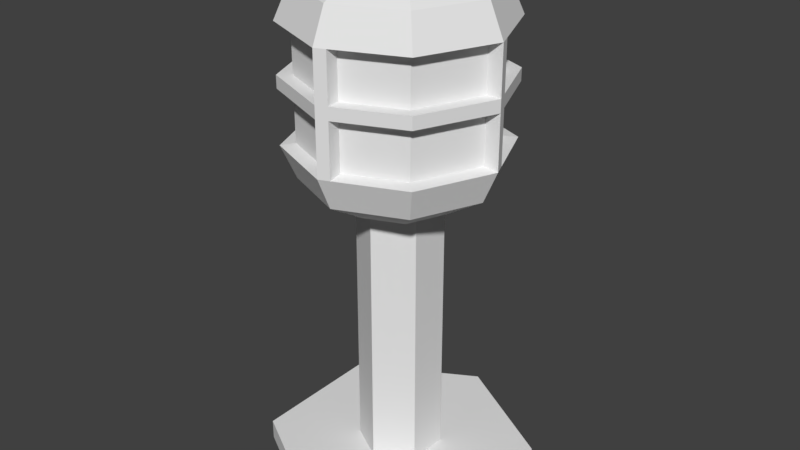 # Source: Light.blend  (saved by Blender 2.78.0; exported with 4.5.12 LTS)
import bpy
from mathutils import Matrix  # noqa: F401  (used for matrix-valued properties, if any)

bpy.ops.wm.read_factory_settings(use_empty=True)
scene = bpy.context.scene
scene.name = 'Scene'

# ---- collections
col_collection_1 = bpy.data.collections.new('Collection 1'); scene.collection.children.link(col_collection_1)

# ---- world
world_world = bpy.data.worlds.new('World'); scene.world = world_world
world_world.color = (0.05088, 0.05088, 0.05088)
world_world.use_sun_shadow = False
world_world.sun_shadow_jitter_overblur = 0.0
world_world.cycles.sampling_method = 'MANUAL'

# ---- meshes
me_sphere_001 = bpy.data.meshes.new('Sphere.001')
me_sphere_001.from_pydata([(0.8239, 0.09947, -0.0268), (0.6115, 0.6121, -0.0268), (0.6115, -0.6117, -0.0268), (0.865, 0.0002215, -0.0268), (0.08556, -0.8296, -0.0268), (-0.6123, -0.6117, -0.0268), (-0.0004128, -0.8652, -0.0268), (-0.8354, -0.07319, -0.0268), (-0.8658, 0.0002215, -0.0268), (-0.6123, 0.6121, -0.0268), (0.6115, -0.6117, -0.9249), (0.6115, -0.6117, -1.718), (0.6115, 0.6121, -0.7385), (-0.0004128, 0.8656, -0.0268), (0.865, 0.0002215, -0.9249), (0.865, 0.0002215, -1.718), (-0.0004128, 0.8656, -0.9249), (-0.0004128, 0.8656, -1.718), (-0.6123, 0.6121, -0.9249), (-0.6123, 0.6121, -1.718), (-0.8658, 0.0002215, -0.9249), (-0.8658, 0.0002215, -1.718), (-0.0004128, -0.8652, -0.7385), (-0.6123, -0.6117, -0.9249), (-0.6123, -0.6117, -1.718), (0.8239, 0.09947, -1.718), (0.6115, 0.6121, -1.718), (0.08556, -0.8296, -1.718), (-0.0004128, -0.8652, -1.718), (-0.8354, -0.07319, -1.718), (0.6115, -0.6117, -0.7385), (0.865, 0.0002215, -0.7385), (-0.0004128, 0.8656, -0.7385), (-0.6123, 0.6121, -0.7385), (-0.8658, 0.0002215, -0.7385), (-0.6123, -0.6117, -0.7385), (-0.8354, -0.07319, -0.7385), (-0.1075, 0.8212, -0.7385), (0.8239, 0.09947, -0.7385), (0.08556, -0.8296, -0.7385), (0.6115, 0.6121, -0.9249), (-0.0004128, -0.8652, -0.9249), (-0.8354, -0.07319, -0.9249), (-0.1075, 0.8212, -0.9249), (0.8239, 0.09947, -0.9249), (0.08556, -0.8296, -0.9249), (-0.1075, 0.8212, -0.0268), (-0.1075, 0.8212, -1.718)], [], [(16, 40, 26, 17), (14, 10, 11, 15), (20, 18, 19, 21), (41, 23, 24, 28), (6, 5, 35, 22), (8, 9, 33, 34), (3, 2, 30, 31), (13, 1, 12, 32), (2, 4, 39, 30), (10, 45, 27, 11), (1, 0, 38, 12), (40, 44, 25, 26), (9, 46, 37, 33), (18, 43, 47, 19), (5, 7, 36, 35), (23, 42, 29, 24)])
_uv = me_sphere_001.uv_layers.new(name='UVMap')
_uv.uv.foreach_set('vector', [0.5607, 0.0, 0.7948, 4.181e-08, 0.7948, 0.2783, 0.5607, 0.2783, 0.5607, 0.0, 0.5607, 0.2323, 0.2804, 0.2323, 0.2804, 6.272e-08, 0.7659, 0.6518, 0.5319, 0.6518, 0.5319, 0.3735, 0.7659, 0.3735, 0.2804, 0.0, 0.2804, 0.2323, 4.213e-08, 0.2323, 0.0, 1.254e-07, 0.2804, 0.7504, 0.2804, 0.5181, 0.5319, 0.5181, 0.5319, 0.7504, 1.0, 0.6231, 0.7659, 0.6231, 0.7659, 0.3735, 1.0, 0.3735, 1.066e-07, 0.7504, 3.028e-08, 0.5181, 0.2515, 0.5181, 0.2515, 0.7504, 0.7659, 0.9014, 0.5319, 0.9014, 0.5319, 0.6518, 0.7659, 0.6518, 3.028e-08, 0.5181, 0.0, 0.3769, 0.2515, 0.3769, 0.2515, 0.5181, 0.5607, 0.2323, 0.5607, 0.3735, 0.2804, 0.3735, 0.2804, 0.2323, 0.1387, 1.0, 1.053e-08, 1.0, 0.0, 0.7504, 0.1387, 0.7504, 0.7659, 0.6231, 0.9046, 0.6231, 0.9046, 0.9014, 0.7659, 0.9014, 0.2752, 1.0, 0.1387, 1.0, 0.1387, 0.7504, 0.2752, 0.7504, 0.9313, 0.2783, 0.7948, 0.2783, 0.7948, 0.0, 0.9313, 4.181e-08, 0.2804, 0.5181, 0.2804, 0.3735, 0.5319, 0.3735, 0.5319, 0.5181, 0.2804, 0.2323, 0.2804, 0.3769, 4.213e-08, 0.3769, 4.213e-08, 0.2323])
me_sphere_001.use_remesh_preserve_volume = False
me_sphere_001.use_remesh_preserve_attributes = False
me_sphere_001.use_mirror_vertex_groups = False
me_sphere_001.update()
me_sphere = bpy.data.meshes.new('Sphere')
me_sphere.from_pydata([(-1.068e-07, 4.423e-08, 1.0), (0.3536, 0.3536, 0.866), (0.6124, 0.6124, 0.5), (0.5, 1.336e-07, 0.866), (0.866, 1.634e-07, 0.5), (1.0, 1.336e-07, -4.371e-08), (0.3536, -0.3536, 0.866), (0.6124, -0.6124, 0.5), (0.7071, -0.7071, -4.371e-08), (-4.717e-08, -0.5, 0.866), (4.224e-08, -0.866, 0.5), (1.244e-08, -1.0, -4.371e-08), (-0.3536, -0.3536, 0.866), (-0.6124, -0.6124, 0.5), (-0.7071, -0.7071, -4.371e-08), (-0.5, 1.932e-07, 0.866), (-0.866, 1.038e-07, 0.5), (-1.0, 1.634e-07, -4.371e-08), (-0.3536, 0.3536, 0.866), (-0.6124, 0.6124, 0.5), (-0.7071, 0.7071, -4.371e-08), (4.224e-08, 0.5, 0.866), (-4.717e-08, 0.866, 0.5), (0.7071, 0.7071, -1.746), (0.6124, 0.6124, -2.246), (0.3536, 0.3536, -2.612), (1.0, 1.234e-07, -1.746), (0.866, 1.83e-07, -2.246), (0.5, 1.383e-07, -2.612), (0.7071, -0.7071, -1.746), (0.6124, -0.6124, -2.246), (0.3536, -0.3536, -2.612), (-2.068e-08, -1.0, -1.746), (-2.068e-08, -0.866, -2.246), (-3.559e-08, -0.5, -2.612), (-0.7071, -0.7071, -1.746), (-0.6124, -0.6124, -2.246), (-0.3536, -0.3536, -2.612), (-1.0, 1.532e-07, -1.746), (-0.866, 1.532e-07, -2.246), (-0.5, 1.383e-07, -2.612), (-0.7071, 0.7071, -1.746), (-0.6124, 0.6124, -2.246), (-0.3536, 0.3536, -2.612), (-2.068e-08, 1.0, -1.746), (-2.068e-08, 0.866, -2.246), (-5.049e-08, 0.5, -2.612), (-3.312e-08, 1.408e-07, -2.746), (1.0, 1.336e-07, -4.371e-08), (0.7071, -0.7071, -4.371e-08), (1.244e-08, -1.0, -4.371e-08), (-0.7071, -0.7071, -4.371e-08), (-1.0, 1.634e-07, -4.371e-08), (-0.7071, 0.7071, -4.371e-08), (0.7071, -0.7071, -1.746), (0.7071, 0.7071, -1.746), (1.0, 1.234e-07, -1.746), (-2.068e-08, 1.0, -1.746), (-0.7071, 0.7071, -1.746), (-1.0, 1.532e-07, -1.746), (-2.068e-08, -1.0, -1.746), (-0.7071, -0.7071, -1.746), (0.7071, -0.7071, -0.7348), (0.7071, 0.7071, -0.7348), (1.0, 1.293e-07, -0.7348), (-1.499e-09, 1.0, -0.7348), (-0.7071, 0.7071, -0.7348), (-1.0, 1.591e-07, -0.7348), (-1.499e-09, -1.0, -0.7348), (-0.7071, -0.7071, -0.7348), (0.7071, -0.7071, -0.9272), (1.0, 1.282e-07, -0.9272), (-5.148e-09, 1.0, -0.9272), (-0.7071, 0.7071, -0.9272), (-1.0, 1.58e-07, -0.9272), (-0.7071, -0.7071, -0.9272), (0.7071, 0.7071, -0.9272), (-5.148e-09, -1.0, -0.9272), (0.09935, -0.9588, -4.371e-08), (0.08604, -0.8304, 0.5), (0.04968, -0.4794, 0.866), (0.04968, -0.4794, -2.612), (0.08604, -0.8304, -2.246), (0.09935, -0.9588, -1.746), (0.09935, -0.9588, -4.371e-08), (0.09935, -0.9588, -1.746), (0.09935, -0.9588, -0.7348), (0.09935, -0.9588, -0.9272), (0.9525, 0.1147, -4.371e-08), (0.8249, 0.09932, 0.5), (0.4762, 0.05734, 0.866), (0.4762, 0.05734, -2.612), (0.8249, 0.09932, -2.246), (0.9525, 0.1147, -1.746), (0.9525, 0.1147, -4.371e-08), (0.9525, 0.1147, -1.746), (0.9525, 0.1147, -0.7348), (0.9525, 0.1147, -0.9272), (-0.1238, 0.9487, -4.371e-08), (-0.1072, 0.8216, 0.5), (-0.06189, 0.4744, 0.866), (-0.06189, 0.4744, -2.612), (-0.1072, 0.8216, -2.246), (-0.1238, 0.9487, -1.746), (-0.1238, 0.9487, -4.371e-08), (-0.1238, 0.9487, -1.746), (-0.1238, 0.9487, -0.7348), (-0.1238, 0.9487, -0.9272), (-0.9649, -0.08483, -4.371e-08), (-0.8356, -0.07347, 0.5), (-0.4824, -0.04242, 0.866), (-0.9649, -0.08483, -1.746), (-0.4824, -0.04242, -2.612), (-0.8356, -0.07347, -2.246), (-0.9649, -0.08483, -4.371e-08), (-0.9649, -0.08483, -1.746), (-0.9649, -0.08483, -0.7348), (-0.9649, -0.08483, -0.9272), (0.8239, 0.09947, -0.0268), (0.6115, 0.6121, -0.0268), (0.6115, -0.6117, -0.0268), (0.865, 0.0002215, -0.0268), (0.08556, -0.8296, -0.0268), (-0.6123, -0.6117, -0.0268), (-0.0004128, -0.8652, -0.0268), (-0.8354, -0.07319, -0.0268), (-0.8658, 0.0002215, -0.0268), (-0.6123, 0.6121, -0.0268), (0.6115, -0.6117, -0.9249), (0.6115, -0.6117, -1.718), (0.6115, 0.6121, -0.7385), (-0.0004128, 0.8656, -0.0268), (0.865, 0.0002215, -0.9249), (0.865, 0.0002215, -1.718), (-0.0004128, 0.8656, -0.9249), (-0.0004128, 0.8656, -1.718), (-0.6123, 0.6121, -0.9249), (-0.6123, 0.6121, -1.718), (-0.8658, 0.0002215, -0.9249), (-0.8658, 0.0002215, -1.718), (-0.0004128, -0.8652, -0.7385), (-0.6123, -0.6117, -0.9249), (-0.6123, -0.6117, -1.718), (0.8239, 0.09947, -1.718), (0.6115, 0.6121, -1.718), (0.08556, -0.8296, -1.718), (-0.0004128, -0.8652, -1.718), (-0.8354, -0.07319, -1.718), (0.6115, -0.6117, -0.7385), (0.865, 0.0002215, -0.7385), (-0.0004128, 0.8656, -0.7385), (-0.6123, 0.6121, -0.7385), (-0.8658, 0.0002215, -0.7385), (-0.6123, -0.6117, -0.7385), (-0.8354, -0.07319, -0.7385), (-0.1075, 0.8212, -0.7385), (0.8239, 0.09947, -0.7385), (0.08556, -0.8296, -0.7385), (0.6115, 0.6121, -0.9249), (-0.0004128, -0.8652, -0.9249), (-0.8354, -0.07319, -0.9249), (-0.1075, 0.8212, -0.9249), (0.8239, 0.09947, -0.9249), (0.08556, -0.8296, -0.9249), (-0.1075, 0.8212, -0.0268), (-0.1075, 0.8212, -1.718), (1.244e-08, 1.0, -4.371e-08), (0.7071, 0.7071, -4.371e-08), (1.244e-08, 1.0, -4.371e-08), (0.7071, 0.7071, -4.371e-08)], [], [(22, 21, 1, 2), (166, 22, 2, 167), (21, 0, 1), (88, 89, 4, 5), (1, 0, 3, 90), (89, 90, 3, 4), (5, 4, 7, 8), (3, 0, 6), (4, 3, 6, 7), (78, 79, 10, 11), (6, 0, 9, 80), (79, 80, 9, 10), (11, 10, 13, 14), (9, 0, 12), (10, 9, 12, 13), (108, 109, 16, 17), (12, 0, 15, 110), (41, 38, 59, 58), (109, 110, 15, 16), (83, 29, 54, 85), (15, 0, 18), (98, 166, 168, 104), (11, 14, 51, 50), (16, 15, 18, 19), (88, 5, 48, 94), (17, 16, 19, 20), (103, 41, 58, 105), (99, 100, 21, 22), (35, 32, 60, 61), (98, 99, 22, 166), (18, 0, 21, 100), (47, 46, 25), (45, 44, 23, 24), (46, 45, 24, 25), (91, 92, 27, 28), (47, 25, 91, 28), (92, 93, 26, 27), (28, 27, 30, 31), (47, 28, 31), (27, 26, 29, 30), (81, 82, 33, 34), (47, 31, 81, 34), (82, 83, 32, 33), (34, 33, 36, 37), (47, 34, 37), (33, 32, 35, 36), (47, 37, 112, 40), (113, 111, 38, 39), (112, 113, 39, 40), (47, 40, 43), (39, 38, 41, 42), (40, 39, 42, 43), (47, 43, 101, 46), (102, 103, 44, 45), (101, 102, 45, 46), (87, 77, 60, 85), (95, 55, 144, 143), (77, 75, 141, 159), (97, 71, 56, 95), (107, 72, 57, 105), (97, 95, 143, 162), (117, 74, 59, 115), (49, 84, 122, 120), (111, 35, 61, 115), (78, 11, 50, 84), (29, 26, 56, 54), (23, 44, 57, 55), (17, 20, 53, 52), (5, 8, 49, 48), (108, 17, 52, 114), (93, 23, 55, 95), (66, 67, 152, 151), (114, 52, 67, 116), (105, 58, 137, 165), (104, 168, 65, 106), (94, 48, 64, 96), (60, 77, 159, 146), (48, 49, 120, 121), (84, 50, 68, 86), (68, 69, 75, 77), (116, 67, 74, 117), (67, 66, 73, 74), (106, 65, 72, 107), (96, 64, 71, 97), (64, 62, 70, 71), (65, 63, 76, 72), (86, 68, 77, 87), (62, 86, 87, 70), (117, 115, 147, 160), (8, 78, 84, 49), (116, 69, 153, 154), (30, 29, 83, 82), (31, 30, 82, 81), (32, 83, 85, 60), (7, 6, 80, 79), (8, 7, 79, 78), (63, 96, 97, 76), (53, 104, 164, 127), (26, 93, 95, 56), (68, 50, 124, 140), (24, 23, 93, 92), (25, 24, 92, 91), (167, 88, 94, 169), (2, 1, 90, 89), (167, 2, 89, 88), (66, 106, 107, 73), (94, 96, 156, 118), (169, 94, 118, 119), (43, 42, 102, 101), (42, 41, 103, 102), (20, 19, 99, 98), (19, 18, 100, 99), (44, 103, 105, 57), (20, 98, 104, 53), (69, 116, 117, 75), (69, 68, 140, 153), (14, 108, 114, 51), (38, 111, 115, 59), (59, 74, 138, 139), (37, 36, 113, 112), (36, 35, 111, 113), (13, 12, 110, 109), (14, 13, 109, 108), (106, 66, 151, 155), (50, 51, 123, 124), (75, 117, 160, 141), (54, 56, 133, 129), (96, 63, 130, 156), (51, 114, 125, 123), (74, 73, 136, 138), (85, 54, 129, 145), (62, 64, 149, 148), (52, 53, 127, 126), (73, 107, 161, 136), (61, 60, 146, 142), (104, 106, 155, 164), (63, 65, 150, 130), (76, 97, 162, 158), (115, 61, 142, 147), (107, 105, 165, 161), (86, 62, 148, 157), (64, 48, 121, 149), (71, 70, 128, 132), (58, 59, 139, 137), (84, 86, 157, 122), (65, 168, 131, 150), (72, 76, 158, 134), (168, 169, 119, 131), (70, 87, 163, 128), (55, 57, 135, 144), (87, 85, 145, 163), (56, 71, 132, 133), (67, 52, 126, 152), (57, 72, 134, 135), (114, 116, 154, 125), (166, 167, 169, 168)])
_uv = me_sphere.uv_layers.new(name='UVMap')
_uv.uv.foreach_set('vector', [1.055e-08, 0.08201, 0.05985, 0.1065, 0.05985, 0.1735, 0.0, 0.198, 0.8826, 0.1146, 0.7941, 0.1181, 0.7941, 0.01888, 0.8826, 0.0, 0.05985, 0.1065, 0.1416, 0.14, 0.05985, 0.1735, 0.24, 0.678, 0.1539, 0.6705, 0.1533, 0.6545, 0.2392, 0.6595, 0.05985, 0.1735, 0.1416, 0.14, 0.1077, 0.2208, 0.09997, 0.2132, 0.06949, 0.2667, 0.09997, 0.2132, 0.1077, 0.2208, 0.08295, 0.28, 0.2392, 0.6595, 0.1533, 0.6545, 0.1574, 0.5417, 0.244, 0.5292, 0.1077, 0.2208, 0.1416, 0.14, 0.1755, 0.2208, 0.08295, 0.28, 0.1077, 0.2208, 0.1755, 0.2208, 0.2003, 0.28, 0.1533, 0.6624, 0.06478, 0.6634, 0.06478, 0.6476, 0.1533, 0.6441, 0.1755, 0.2208, 0.1416, 0.14, 0.2234, 0.1735, 0.2166, 0.1801, 0.06478, 0.6634, 0.0, 0.666, 1.055e-08, 0.6569, 0.06478, 0.6476, 0.1533, 0.6441, 0.06478, 0.6476, 0.06478, 0.548, 0.1533, 0.5292, 0.2234, 0.1735, 0.1416, 0.14, 0.2234, 0.1065, 0.2832, 0.198, 0.2234, 0.1735, 0.2234, 0.1065, 0.2832, 0.08201, 0.9762, 0.6088, 0.8877, 0.6103, 0.8877, 0.5968, 0.9762, 0.5932, 0.2234, 0.1065, 0.1416, 0.14, 0.1755, 0.05919, 0.1812, 0.06487, 0.0, 0.0, 0.0, 0.0, 0.0, 0.0, 0.0, 0.0, 0.8877, 0.6103, 0.8229, 0.6143, 0.8229, 0.6065, 0.8877, 0.5968, 0.0, 0.0, 0.0, 0.0, 0.0, 0.0, 0.0, 0.0, 0.1755, 0.05919, 0.1416, 0.14, 0.1077, 0.05919, 0.0, 0.0, 0.0, 0.0, 0.0, 0.0, 0.0, 0.0, 0.0, 0.0, 0.0, 0.0, 0.0, 0.0, 0.0, 0.0, 0.2003, 0.0, 0.1755, 0.05919, 0.1077, 0.05919, 0.08295, 2.086e-08, 0.0, 0.0, 0.0, 0.0, 0.0, 0.0, 0.0, 0.0, 0.9762, 0.5932, 0.8877, 0.5968, 0.8877, 0.4976, 0.9762, 0.4787, 0.0, 0.0, 0.0, 0.0, 0.0, 0.0, 0.0, 0.0, 0.7941, 0.1378, 0.7293, 0.1392, 0.7293, 0.1278, 0.7941, 0.1181, 0.0, 0.0, 0.0, 0.0, 0.0, 0.0, 0.0, 0.0, 0.8826, 0.1374, 0.7941, 0.1378, 0.7941, 0.1181, 0.8826, 0.1146, 0.1077, 0.05919, 0.1416, 0.14, 0.05985, 0.1065, 0.06823, 0.09825, 0.365, 0.14, 0.3988, 0.2208, 0.3311, 0.2208, 0.7581, 0.5969, 0.6697, 0.5933, 0.6697, 0.4787, 0.7581, 0.4976, 0.3988, 0.2208, 0.4236, 0.28, 0.3063, 0.28, 0.3311, 0.2208, 0.6677, 0.6066, 0.5975, 0.6226, 0.5968, 0.6066, 0.6673, 0.5973, 0.365, 0.14, 0.3311, 0.2208, 0.291, 0.1812, 0.2832, 0.1735, 0.5975, 0.6226, 0.5073, 0.6275, 0.5066, 0.609, 0.5968, 0.6066, 0.6673, 0.5973, 0.5968, 0.6066, 0.601, 0.4937, 0.6697, 0.5322, 0.365, 0.14, 0.2832, 0.1735, 0.2832, 0.1065, 0.5968, 0.6066, 0.5066, 0.609, 0.5113, 0.4787, 0.601, 0.4937, 0.2893, 0.6266, 0.354, 0.6293, 0.354, 0.6451, 0.2893, 0.6357, 0.365, 0.14, 0.2832, 0.1065, 0.3244, 0.06583, 0.3311, 0.05918, 0.354, 0.6293, 0.4425, 0.6302, 0.4425, 0.6485, 0.354, 0.6451, 0.3311, 0.05918, 0.3063, 0.0, 0.4236, 3.129e-08, 0.3988, 0.05918, 0.365, 0.14, 0.3311, 0.05918, 0.3988, 0.05918, 0.354, 0.6451, 0.4425, 0.6485, 0.4425, 0.7634, 0.354, 0.7446, 0.365, 0.14, 0.3988, 0.05918, 0.441, 0.1008, 0.4467, 0.1065, 0.595, 0.8546, 0.5066, 0.8531, 0.5066, 0.8375, 0.595, 0.8411, 0.6598, 0.8586, 0.595, 0.8546, 0.595, 0.8411, 0.6598, 0.8508, 0.365, 0.14, 0.4467, 0.1065, 0.4467, 0.1735, 0.595, 0.8411, 0.5066, 0.8375, 0.5066, 0.723, 0.595, 0.7419, 0.4467, 0.1065, 0.5066, 0.08201, 0.5066, 0.198, 0.4467, 0.1735, 0.365, 0.14, 0.4467, 0.1735, 0.4072, 0.2125, 0.3988, 0.2208, 0.7581, 0.6166, 0.6697, 0.6161, 0.6697, 0.5933, 0.7581, 0.5969, 0.8229, 0.6179, 0.7581, 0.6166, 0.7581, 0.5969, 0.8229, 0.6065, 0.6155, 0.3443, 0.6016, 0.3562, 0.5066, 0.248, 0.5205, 0.236, 0.3365, 0.9909, 0.2893, 0.8889, 0.3131, 0.888, 0.354, 0.9763, 0.9032, 0.4787, 0.8547, 0.3537, 0.8785, 0.3542, 0.9204, 0.4625, 0.6179, 0.1316, 0.6309, 0.1182, 0.7293, 0.2227, 0.7163, 0.236, 0.1105, 0.3901, 0.09286, 0.4046, 0.0, 0.2946, 0.01768, 0.28, 0.06425, 0.9173, 0.06425, 0.774, 0.08716, 0.7789, 0.08716, 0.9178, 0.3974, 0.387, 0.3857, 0.3974, 0.2893, 0.2904, 0.3011, 0.28, 0.8883, 0.8282, 0.9362, 0.7233, 0.9536, 0.7382, 0.9122, 0.829, 0.0, 0.0, 0.0, 0.0, 0.0, 0.0, 0.0, 0.0, 0.0, 0.0, 0.0, 0.0, 0.0, 0.0, 0.0, 0.0, 0.0, 0.0, 0.0, 0.0, 0.0, 0.0, 0.0, 0.0, 0.0, 0.0, 0.0, 0.0, 0.0, 0.0, 0.0, 0.0, 0.0, 0.0, 0.0, 0.0, 0.0, 0.0, 0.0, 0.0, 0.0, 0.0, 0.0, 0.0, 0.0, 0.0, 0.0, 0.0, 0.0, 0.0, 0.0, 0.0, 0.0, 0.0, 0.0, 0.0, 0.0, 0.0, 0.0, 0.0, 0.0, 0.0, 0.0, 0.0, 0.0, 0.8997, 0.04683, 0.774, 0.06425, 0.79, 0.02372, 0.8987, 0.5066, 0.5082, 0.4948, 0.5186, 0.4083, 0.4226, 0.4201, 0.4122, 0.4655, 0.9894, 0.4187, 0.8891, 0.4424, 0.8881, 0.4829, 0.9749, 0.2157, 0.5146, 0.198, 0.5292, 0.1147, 0.4305, 0.1324, 0.4159, 0.5066, 0.01335, 0.5195, 0.0, 0.6078, 0.09371, 0.5948, 0.1071, 0.4425, 0.6623, 0.4425, 0.519, 0.4661, 0.5186, 0.4661, 0.6574, 0.9362, 0.9535, 0.8883, 0.8282, 0.9122, 0.829, 0.9536, 0.9374, 0.7231, 0.4668, 0.7092, 0.4787, 0.6239, 0.3817, 0.6379, 0.3697, 0.6239, 0.3817, 0.5362, 0.457, 0.5138, 0.4316, 0.6016, 0.3562, 0.4201, 0.4122, 0.4083, 0.4226, 0.3857, 0.3974, 0.3974, 0.387, 0.4083, 0.4226, 0.3218, 0.4987, 0.2992, 0.4736, 0.3857, 0.3974, 0.1324, 0.4159, 0.1147, 0.4305, 0.09286, 0.4046, 0.1105, 0.3901, 0.5948, 0.1071, 0.6078, 0.09371, 0.6309, 0.1182, 0.6179, 0.1316, 0.6078, 0.09371, 0.7062, 0.0069, 0.7293, 0.03144, 0.6309, 0.1182, 0.1147, 0.4305, 0.02567, 0.5039, 0.003855, 0.4781, 0.09286, 0.4046, 0.6379, 0.3697, 0.6239, 0.3817, 0.6016, 0.3562, 0.6155, 0.3443, 0.7231, 0.2965, 0.6379, 0.3697, 0.6155, 0.3443, 0.7008, 0.2711, 0.7997, 0.8667, 0.7997, 0.7234, 0.8227, 0.7283, 0.8227, 0.8671, 0.0, 0.0, 0.0, 0.0, 0.0, 0.0, 0.0, 0.0, 0.8374, 0.4787, 0.7889, 0.3711, 0.8127, 0.3705, 0.8547, 0.4637, 0.354, 0.5326, 0.4425, 0.5186, 0.4425, 0.6302, 0.354, 0.6293, 0.2893, 0.5708, 0.354, 0.5326, 0.354, 0.6293, 0.2893, 0.6266, 0.0, 0.0, 0.0, 0.0, 0.0, 0.0, 0.0, 0.0, 0.06478, 0.76, 0.0, 0.7219, 0.0, 0.666, 0.06478, 0.6634, 0.1533, 0.774, 0.06478, 0.76, 0.06478, 0.6634, 0.1533, 0.6624, 0.5279, 0.176, 0.5948, 0.1071, 0.6179, 0.1316, 0.551, 0.2005, 0.1533, 0.8738, 0.2001, 0.7735, 0.2175, 0.788, 0.177, 0.8748, 0.0, 0.0, 0.0, 0.0, 0.0, 0.0, 0.0, 0.0, 0.9772, 0.724, 0.9772, 0.8525, 0.9536, 0.8479, 0.9536, 0.7233, 0.601, 0.7053, 0.5113, 0.723, 0.5073, 0.6275, 0.5975, 0.6226, 0.6697, 0.6543, 0.601, 0.7053, 0.5975, 0.6226, 0.6677, 0.6066, 0.0, 0.0, 0.0, 0.0, 0.0, 0.0, 0.0, 0.0, 0.0, 0.198, 0.05985, 0.1735, 0.09997, 0.2132, 0.06949, 0.2667, 0.244, 0.7735, 0.1574, 0.7532, 0.1539, 0.6705, 0.24, 0.678, 0.2157, 0.3472, 0.1324, 0.4159, 0.1105, 0.3901, 0.1939, 0.3213, 0.9771, 0.9818, 0.9771, 0.8532, 1.0, 0.8525, 1.0, 0.9771, 0.354, 0.8654, 0.4012, 0.7634, 0.4187, 0.7781, 0.3778, 0.8664, 0.8229, 0.6715, 0.7581, 0.7095, 0.7581, 0.6166, 0.8229, 0.6179, 0.7581, 0.7095, 0.6697, 0.7234, 0.6697, 0.6161, 0.7581, 0.6166, 0.8826, 0.2446, 0.7941, 0.2307, 0.7941, 0.1378, 0.8826, 0.1374, 0.7941, 0.2307, 0.7293, 0.1928, 0.7293, 0.1392, 0.7941, 0.1378, 0.0, 0.0, 0.0, 0.0, 0.0, 0.0, 0.0, 0.0, 0.0, 0.0, 0.0, 0.0, 0.0, 0.0, 0.0, 0.0, 0.5066, 0.3361, 0.4201, 0.4122, 0.3974, 0.387, 0.4839, 0.3109, 0.7889, 0.3711, 0.8374, 0.246, 0.8547, 0.2623, 0.8127, 0.3705, 0.0, 0.0, 0.0, 0.0, 0.0, 0.0, 0.0, 0.0, 0.0, 0.0, 0.0, 0.0, 0.0, 0.0, 0.0, 0.0, 0.4661, 0.6623, 0.4661, 0.519, 0.4896, 0.5186, 0.4896, 0.6574, 0.6598, 0.9159, 0.595, 0.9537, 0.595, 0.8546, 0.6598, 0.8586, 0.595, 0.9537, 0.5066, 0.9676, 0.5066, 0.8531, 0.595, 0.8546, 0.8877, 0.7095, 0.8229, 0.6716, 0.8229, 0.6143, 0.8877, 0.6103, 0.9762, 0.7233, 0.8877, 0.7095, 0.8877, 0.6103, 0.9762, 0.6088, 0.04683, 1.0, 0.0, 0.8997, 0.02372, 0.8987, 0.06425, 0.9855, 0.2642, 0.5127, 0.2157, 0.3877, 0.2395, 0.3882, 0.2814, 0.4964, 0.8547, 0.3537, 0.9032, 0.246, 0.9204, 0.2611, 0.8785, 0.3542, 0.6697, 0.8487, 0.7175, 0.7234, 0.735, 0.7395, 0.6935, 0.8479, 0.9677, 0.4736, 0.9204, 0.3716, 0.9443, 0.3706, 0.9851, 0.4589, 0.2157, 0.3877, 0.2642, 0.28, 0.2814, 0.295, 0.2395, 0.3882, 0.2643, 0.9995, 0.2175, 0.8738, 0.2412, 0.8748, 0.2818, 0.9835, 0.7175, 0.9536, 0.6697, 0.8487, 0.6935, 0.8479, 0.735, 0.9387, 0.8826, 0.1253, 0.9305, 0.0, 0.9479, 0.01615, 0.9065, 0.1246, 0.2001, 0.9995, 0.1533, 0.8738, 0.177, 0.8748, 0.2175, 0.9835, 0.2175, 0.8738, 0.2643, 0.7735, 0.2818, 0.788, 0.2412, 0.8748, 0.7231, 0.3711, 0.7716, 0.246, 0.7889, 0.2623, 0.7469, 0.3705, 0.9772, 0.8525, 0.9772, 0.724, 0.9999, 0.7233, 0.9999, 0.8479, 0.9204, 0.3716, 0.9677, 0.246, 0.9851, 0.262, 0.9443, 0.3706, 0.735, 0.8254, 0.7822, 0.7234, 0.7997, 0.7381, 0.7588, 0.8263, 0.7716, 0.4787, 0.7231, 0.3711, 0.7469, 0.3705, 0.7889, 0.4637, 0.08716, 0.9173, 0.08716, 0.774, 0.1099, 0.7789, 0.1099, 0.9178, 0.9305, 0.2302, 0.8826, 0.1253, 0.9065, 0.1246, 0.9479, 0.2153, 0.9479, 0.1286, 0.9479, 0.0, 0.9715, 0.00469, 0.9715, 0.1292, 0.8708, 0.9535, 0.8229, 0.8282, 0.8468, 0.829, 0.8883, 0.9374, 0.4187, 0.8891, 0.4655, 0.7634, 0.4829, 0.7794, 0.4424, 0.8881, 0.5053, 0.8665, 0.5053, 0.9946, 0.4831, 0.9957, 0.4831, 0.8717, 0.995, 0.0003084, 0.995, 0.1284, 0.9715, 0.124, 0.9715, 0.0, 0.7822, 0.9509, 0.735, 0.8254, 0.7588, 0.8263, 0.7997, 0.935, 0.4012, 0.9909, 0.354, 0.8654, 0.3778, 0.8664, 0.4187, 0.975, 0.8229, 0.8282, 0.8708, 0.7233, 0.8883, 0.7382, 0.8468, 0.829, 0.2893, 0.8889, 0.3365, 0.7634, 0.354, 0.7794, 0.3131, 0.888, 0.1099, 0.9168, 0.1099, 0.774, 0.1321, 0.7784, 0.1321, 0.9166, 0.2814, 0.5127, 0.2814, 0.656, 0.2578, 0.6564, 0.2578, 0.5176, 0.9771, 0.8532, 0.9771, 0.9818, 0.9536, 0.9771, 0.9536, 0.8525, 0.4831, 0.8665, 0.4831, 0.7238, 0.5066, 0.723, 0.5066, 0.8613, 0.9762, 0.608, 0.9762, 0.4794, 0.9992, 0.4787, 0.9992, 0.6033, 0.0, 0.0, 0.0, 0.0, 0.0, 0.0, 0.0, 0.0])
me_sphere.use_remesh_preserve_volume = False
me_sphere.use_remesh_preserve_attributes = False
me_sphere.use_mirror_vertex_groups = False
me_sphere.update()
me_cylinder_001 = bpy.data.meshes.new('Cylinder.001')
me_cylinder_001.from_pydata([(0.0, 1.0, -1.0), (0.0, 1.0, 1.0), (0.866, 0.5, -1.0), (0.866, 0.5, 1.0), (0.866, -0.5, -1.0), (0.866, -0.5, 1.0), (-8.742e-08, -1.0, -1.0), (-8.742e-08, -1.0, 1.0), (-0.866, -0.5, -1.0), (-0.866, -0.5, 1.0), (-0.866, 0.5, -1.0), (-0.866, 0.5, 1.0)], [], [(0, 1, 3, 2), (2, 3, 5, 4), (4, 5, 7, 6), (6, 7, 9, 8), (3, 1, 11, 9, 7, 5), (8, 9, 11, 10), (10, 11, 1, 0), (0, 2, 4, 6, 8, 10)])
_uv = me_cylinder_001.uv_layers.new(name='UVMap')
_uv.uv.foreach_set('vector', [1.0, 0.5, 1.0, 1.0, 0.7637, 1.0, 0.7637, 0.5, 0.4093, 1.0, 0.4093, 0.5, 0.5274, 0.5, 0.5274, 1.0, 0.5274, 1.0, 0.5274, 0.5, 0.7637, 0.5, 0.7637, 1.0, 0.4726, 0.5, 5.634e-08, 0.5, 2.817e-08, 0.375, 0.4726, 0.375, 0.4726, 0.375, 0.4726, 0.125, 0.6772, 0.0, 0.8819, 0.125, 0.8819, 0.375, 0.6772, 0.5, 0.4726, 0.375, 2.817e-08, 0.375, 2.817e-08, 0.125, 0.4726, 0.125, 0.4726, 0.125, 2.817e-08, 0.125, 0.0, 5.96e-08, 0.4726, 0.0, 0.2046, 1.0, 0.0, 0.875, 1.408e-08, 0.625, 0.2046, 0.5, 0.4093, 0.625, 0.4093, 0.875])
me_cylinder_001.use_remesh_preserve_volume = False
me_cylinder_001.use_remesh_preserve_attributes = False
me_cylinder_001.use_mirror_vertex_groups = False
me_cylinder_001.update()
me_cylinder = bpy.data.meshes.new('Cylinder')
me_cylinder.from_pydata([(0.0, 1.0, 0.005618), (0.0, 1.0, 0.1575), (0.866, 0.5, 0.005618), (0.866, 0.5, 0.1575), (0.866, -0.5, 0.005618), (0.866, -0.5, 0.1575), (-8.742e-08, -1.0, 0.005618), (-8.742e-08, -1.0, 0.1575), (-0.866, -0.5, 0.005618), (-0.866, -0.5, 0.1575), (-0.866, 0.5, 0.005618), (-0.866, 0.5, 0.1575)], [], [(0, 1, 3, 2), (2, 3, 5, 4), (4, 5, 7, 6), (6, 7, 9, 8), (3, 1, 11, 9, 7, 5), (8, 9, 11, 10), (10, 11, 1, 0), (0, 2, 4, 6, 8, 10)])
_uv = me_cylinder.uv_layers.new(name='UVMap')
_uv.uv.foreach_set('vector', [0.0877, 0.8571, 0.1315, 0.8571, 0.1315, 1.0, 0.0877, 1.0, 0.04385, 1.0, 1.377e-07, 1.0, 1.721e-08, 0.7143, 0.04385, 0.7143, 0.04385, 0.7143, 1.721e-08, 0.7143, 0.0, 0.5714, 0.04385, 0.5714, 0.0877, 1.0, 0.04385, 1.0, 0.04385, 0.7143, 0.0877, 0.7143, 0.75, 0.0, 1.0, 0.1429, 1.0, 0.4286, 0.75, 0.5714, 0.5, 0.4286, 0.5, 0.1429, 0.0877, 0.7143, 0.04385, 0.7143, 0.04385, 0.5714, 0.0877, 0.5714, 0.0877, 0.5714, 0.1315, 0.5714, 0.1315, 0.8571, 0.0877, 0.8571, 0.0, 0.1429, 0.25, 0.0, 0.5, 0.1429, 0.5, 0.4286, 0.25, 0.5714, 1.032e-07, 0.4286])
me_cylinder.use_remesh_preserve_volume = False
me_cylinder.use_remesh_preserve_attributes = False
me_cylinder.use_mirror_vertex_groups = False
me_cylinder.update()

# ---- objects
ob_sphere_001 = bpy.data.objects.new('Sphere.001', me_sphere_001)
ob_sphere = bpy.data.objects.new('Sphere', me_sphere)
ob_cylinder_001 = bpy.data.objects.new('Cylinder.001', me_cylinder_001)
ob_cylinder = bpy.data.objects.new('Cylinder', me_cylinder)

# ---- transforms, parenting, visibility, modifiers, constraints
ob_sphere_001.location = (0.0, 0.0, 3.416)
ob_sphere_001.scale = (0.7931, 0.7931, 0.4811)
ob_sphere_001.lineart.crease_threshold = 0.0
ob_sphere.location = (0.0, 0.0, 3.416)
ob_sphere.scale = (0.7931, 0.7931, 0.4811)
ob_sphere.lineart.crease_threshold = 0.0
ob_cylinder_001.location = (0.0, 0.0, 1.142)
ob_cylinder_001.scale = (0.3078, 0.3078, 1.0)
ob_cylinder_001.lineart.crease_threshold = 0.0
ob_cylinder.location = (0.0, 0.0, 0.0)
ob_cylinder.lineart.crease_threshold = 0.0

# ---- collection membership
col_collection_1.objects.link(ob_sphere_001)
col_collection_1.objects.link(ob_sphere)
col_collection_1.objects.link(ob_cylinder_001)
col_collection_1.objects.link(ob_cylinder)

# ---- scene / render settings (as saved in the file)
scene.frame_start = 1; scene.frame_end = 250; scene.frame_set(1)
scene.render.engine = 'BLENDER_EEVEE_NEXT'
scene.render.resolution_percentage = 50
scene.render.dither_intensity = 0.0
scene.cycles.use_denoising = False
scene.cycles.samples = 128
scene.cycles.sampling_pattern = 'TABULATED_SOBOL'
scene.cycles.light_sampling_threshold = 0.0
scene.cycles.use_adaptive_sampling = False
scene.cycles.use_light_tree = False
scene.cycles.blur_glossy = 0.0
scene.cycles.sample_clamp_indirect = 0.0
scene.view_settings.view_transform = 'Standard'
bpy.context.view_layer.update()

# ---- added for rendering (the .blend has no active camera and no usable light): camera, sun
cam_auto = bpy.data.cameras.new('AutoCamera')
cam_auto.lens = 50.0
cam_auto.sensor_width = 36.0
cam_auto.clip_end = 1000.0
ob_auto_camera = bpy.data.objects.new('AutoCamera', cam_auto)
scene.collection.objects.link(ob_auto_camera)
ob_auto_camera.location = (4.35388, -5.22466, 5.4345)
ob_auto_camera.rotation_euler = (1.09748, -7.21219e-08, 0.694738)
scene.camera = ob_auto_camera
light_auto_sun = bpy.data.lights.new('AutoSun', 'SUN')
light_auto_sun.energy = 3.0
light_auto_sun.angle = 0.0523599
ob_auto_sun = bpy.data.objects.new('AutoSun', light_auto_sun)
scene.collection.objects.link(ob_auto_sun)
ob_auto_sun.rotation_euler = (0.872665, 0.174533, 0.523599)
bpy.context.view_layer.update()

